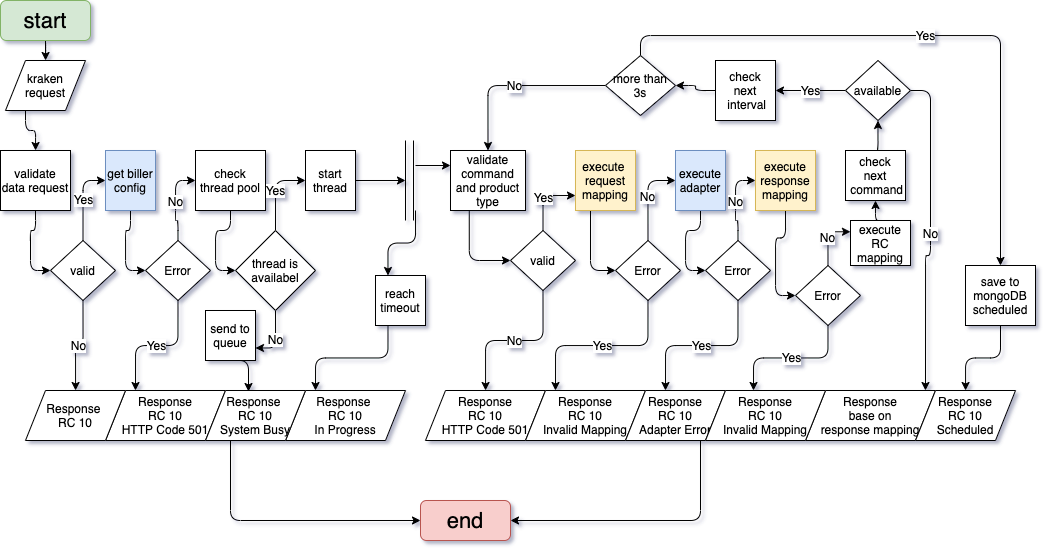

The diagram above was exported from draw.io. Its source (the exported page's mxGraphModel, read from the mxfile embedded in the PNG):
<mxGraphModel dx="1261" dy="712" grid="1" gridSize="10" guides="1" tooltips="1" connect="1" arrows="1" fold="1" page="1" pageScale="1" pageWidth="850" pageHeight="1100" math="0" shadow="0">
  <root>
    <mxCell id="0" />
    <mxCell id="1" parent="0" />
    <mxCell id="2" style="edgeStyle=orthogonalEdgeStyle;rounded=1;orthogonalLoop=1;jettySize=auto;html=1;exitX=0.5;exitY=1;exitDx=0;exitDy=0;startArrow=none;startFill=0;fontSize=12;" edge="1" source="3" target="5" parent="1">
      <mxGeometry relative="1" as="geometry" />
    </mxCell>
    <mxCell id="3" value="start" style="rounded=1;whiteSpace=wrap;html=1;fontSize=22;fillColor=#d5e8d4;strokeColor=#82b366;" vertex="1" parent="1">
      <mxGeometry x="15" y="10" width="90" height="40" as="geometry" />
    </mxCell>
    <mxCell id="4" style="edgeStyle=orthogonalEdgeStyle;rounded=1;orthogonalLoop=1;jettySize=auto;html=1;exitX=0.25;exitY=1;exitDx=0;exitDy=0;startArrow=none;startFill=0;fontSize=12;" edge="1" source="5" target="26" parent="1">
      <mxGeometry relative="1" as="geometry" />
    </mxCell>
    <mxCell id="5" value="kraken request" style="shape=parallelogram;perimeter=parallelogramPerimeter;whiteSpace=wrap;html=1;fixedSize=1;rounded=0;fontSize=12;" vertex="1" parent="1">
      <mxGeometry x="20" y="70" width="80" height="50" as="geometry" />
    </mxCell>
    <mxCell id="6" style="edgeStyle=orthogonalEdgeStyle;rounded=1;orthogonalLoop=1;jettySize=auto;html=1;exitX=0.5;exitY=1;exitDx=0;exitDy=0;entryX=0;entryY=0.5;entryDx=0;entryDy=0;startArrow=none;startFill=0;fontSize=12;" edge="1" source="7" target="10" parent="1">
      <mxGeometry relative="1" as="geometry" />
    </mxCell>
    <mxCell id="7" value="get biller config" style="rounded=0;whiteSpace=wrap;html=1;fontSize=12;fillColor=#dae8fc;strokeColor=#6c8ebf;" vertex="1" parent="1">
      <mxGeometry x="120" y="160" width="50" height="60" as="geometry" />
    </mxCell>
    <mxCell id="8" value="Yes" style="edgeStyle=orthogonalEdgeStyle;rounded=1;orthogonalLoop=1;jettySize=auto;html=1;exitX=0.5;exitY=1;exitDx=0;exitDy=0;entryX=0.25;entryY=0;entryDx=0;entryDy=0;startArrow=none;startFill=0;fontSize=12;" edge="1" source="10" target="11" parent="1">
      <mxGeometry relative="1" as="geometry" />
    </mxCell>
    <mxCell id="9" value="No" style="edgeStyle=orthogonalEdgeStyle;rounded=1;orthogonalLoop=1;jettySize=auto;html=1;exitX=0.5;exitY=0;exitDx=0;exitDy=0;entryX=0;entryY=0.5;entryDx=0;entryDy=0;startArrow=none;startFill=0;fontSize=12;" edge="1" source="10" target="28" parent="1">
      <mxGeometry relative="1" as="geometry" />
    </mxCell>
    <mxCell id="10" value="Error" style="rhombus;whiteSpace=wrap;html=1;rounded=0;fontSize=12;" vertex="1" parent="1">
      <mxGeometry x="160" y="250" width="65" height="60" as="geometry" />
    </mxCell>
    <mxCell id="11" value="Response&lt;br&gt;RC 10&lt;br&gt;HTTP Code 501" style="shape=parallelogram;perimeter=parallelogramPerimeter;whiteSpace=wrap;html=1;fixedSize=1;rounded=0;fontSize=12;" vertex="1" parent="1">
      <mxGeometry x="120" y="400" width="120" height="50" as="geometry" />
    </mxCell>
    <mxCell id="12" style="edgeStyle=orthogonalEdgeStyle;rounded=1;orthogonalLoop=1;jettySize=auto;html=1;exitX=0;exitY=0.25;exitDx=0;exitDy=0;startArrow=classic;startFill=1;endArrow=none;endFill=0;fontSize=12;" edge="1" source="14" parent="1">
      <mxGeometry relative="1" as="geometry">
        <mxPoint x="430" y="175" as="targetPoint" />
      </mxGeometry>
    </mxCell>
    <mxCell id="13" style="edgeStyle=orthogonalEdgeStyle;rounded=1;orthogonalLoop=1;jettySize=auto;html=1;exitX=0.25;exitY=1;exitDx=0;exitDy=0;entryX=0;entryY=0.5;entryDx=0;entryDy=0;startArrow=none;startFill=0;endArrow=classic;endFill=1;fontSize=12;" edge="1" source="14" target="44" parent="1">
      <mxGeometry relative="1" as="geometry" />
    </mxCell>
    <mxCell id="14" value="validate command and product type" style="rounded=0;whiteSpace=wrap;html=1;fontSize=12;" vertex="1" parent="1">
      <mxGeometry x="465" y="160" width="75" height="60" as="geometry" />
    </mxCell>
    <mxCell id="15" value="Yes" style="edgeStyle=orthogonalEdgeStyle;rounded=1;orthogonalLoop=1;jettySize=auto;html=1;exitX=0.5;exitY=0;exitDx=0;exitDy=0;entryX=0;entryY=0.5;entryDx=0;entryDy=0;startArrow=none;startFill=0;fontSize=12;" edge="1" source="17" target="38" parent="1">
      <mxGeometry relative="1" as="geometry" />
    </mxCell>
    <mxCell id="16" value="No" style="edgeStyle=orthogonalEdgeStyle;rounded=1;orthogonalLoop=1;jettySize=auto;html=1;exitX=0.5;exitY=1;exitDx=0;exitDy=0;entryX=1;entryY=0.75;entryDx=0;entryDy=0;startArrow=none;startFill=0;endArrow=classic;endFill=1;fontSize=12;" edge="1" source="17" target="36" parent="1">
      <mxGeometry relative="1" as="geometry" />
    </mxCell>
    <mxCell id="17" value="thread is availabel" style="rhombus;whiteSpace=wrap;html=1;rounded=0;fontSize=12;" vertex="1" parent="1">
      <mxGeometry x="250" y="240" width="80" height="80" as="geometry" />
    </mxCell>
    <mxCell id="18" style="edgeStyle=orthogonalEdgeStyle;rounded=1;orthogonalLoop=1;jettySize=auto;html=1;exitX=0.25;exitY=1;exitDx=0;exitDy=0;entryX=0;entryY=0.5;entryDx=0;entryDy=0;startArrow=none;startFill=0;endArrow=classic;endFill=1;fontSize=12;" edge="1" source="19" target="47" parent="1">
      <mxGeometry relative="1" as="geometry" />
    </mxCell>
    <mxCell id="19" value="execute &lt;br&gt;request mapping" style="rounded=0;whiteSpace=wrap;html=1;fontSize=12;fillColor=#fff2cc;strokeColor=#d6b656;" vertex="1" parent="1">
      <mxGeometry x="590" y="160" width="60" height="60" as="geometry" />
    </mxCell>
    <mxCell id="20" style="edgeStyle=orthogonalEdgeStyle;rounded=1;orthogonalLoop=1;jettySize=auto;html=1;exitX=0.5;exitY=1;exitDx=0;exitDy=0;entryX=0;entryY=0.5;entryDx=0;entryDy=0;startArrow=none;startFill=0;endArrow=classic;endFill=1;fontSize=12;" edge="1" source="21" target="54" parent="1">
      <mxGeometry relative="1" as="geometry" />
    </mxCell>
    <mxCell id="21" value="execute adapter" style="rounded=0;whiteSpace=wrap;html=1;fontSize=12;fillColor=#dae8fc;strokeColor=#6c8ebf;" vertex="1" parent="1">
      <mxGeometry x="690" y="160" width="50" height="60" as="geometry" />
    </mxCell>
    <mxCell id="22" value="Response&lt;br&gt;base on&lt;br&gt;response mapping" style="shape=parallelogram;perimeter=parallelogramPerimeter;whiteSpace=wrap;html=1;fixedSize=1;rounded=0;fontSize=12;" vertex="1" parent="1">
      <mxGeometry x="820" y="400" width="130" height="50" as="geometry" />
    </mxCell>
    <mxCell id="23" value="" style="shape=link;html=1;startArrow=classic;startFill=1;fontSize=12;width=8;" edge="1" parent="1">
      <mxGeometry width="100" relative="1" as="geometry">
        <mxPoint x="424" y="150" as="sourcePoint" />
        <mxPoint x="424" y="230" as="targetPoint" />
      </mxGeometry>
    </mxCell>
    <mxCell id="24" value="Response &lt;br&gt;RC 10&lt;br&gt;In Progress" style="shape=parallelogram;perimeter=parallelogramPerimeter;whiteSpace=wrap;html=1;fixedSize=1;rounded=0;fontSize=12;" vertex="1" parent="1">
      <mxGeometry x="300" y="400" width="120" height="50" as="geometry" />
    </mxCell>
    <mxCell id="25" style="edgeStyle=orthogonalEdgeStyle;rounded=1;orthogonalLoop=1;jettySize=auto;html=1;exitX=0.5;exitY=1;exitDx=0;exitDy=0;entryX=0;entryY=0.5;entryDx=0;entryDy=0;startArrow=none;startFill=0;fontSize=12;" edge="1" source="26" target="32" parent="1">
      <mxGeometry relative="1" as="geometry" />
    </mxCell>
    <mxCell id="26" value="validate data request" style="rounded=0;whiteSpace=wrap;html=1;fontSize=12;" vertex="1" parent="1">
      <mxGeometry x="15" y="160" width="70" height="60" as="geometry" />
    </mxCell>
    <mxCell id="27" style="edgeStyle=orthogonalEdgeStyle;rounded=1;orthogonalLoop=1;jettySize=auto;html=1;exitX=0.5;exitY=1;exitDx=0;exitDy=0;entryX=0;entryY=0.5;entryDx=0;entryDy=0;startArrow=none;startFill=0;fontSize=12;" edge="1" source="28" target="17" parent="1">
      <mxGeometry relative="1" as="geometry" />
    </mxCell>
    <mxCell id="28" value="check thread pool" style="rounded=0;whiteSpace=wrap;html=1;fontSize=12;" vertex="1" parent="1">
      <mxGeometry x="210" y="160" width="70" height="60" as="geometry" />
    </mxCell>
    <mxCell id="29" value="Response &lt;br&gt;RC 10" style="shape=parallelogram;perimeter=parallelogramPerimeter;whiteSpace=wrap;html=1;fixedSize=1;rounded=0;fontSize=12;" vertex="1" parent="1">
      <mxGeometry x="40" y="400" width="100" height="50" as="geometry" />
    </mxCell>
    <mxCell id="30" value="No" style="edgeStyle=orthogonalEdgeStyle;rounded=1;orthogonalLoop=1;jettySize=auto;html=1;exitX=0.5;exitY=1;exitDx=0;exitDy=0;startArrow=none;startFill=0;fontSize=12;" edge="1" source="32" target="29" parent="1">
      <mxGeometry relative="1" as="geometry" />
    </mxCell>
    <mxCell id="31" value="Yes" style="edgeStyle=orthogonalEdgeStyle;rounded=1;orthogonalLoop=1;jettySize=auto;html=1;exitX=0.5;exitY=0;exitDx=0;exitDy=0;entryX=0;entryY=0.5;entryDx=0;entryDy=0;startArrow=none;startFill=0;fontSize=12;" edge="1" source="32" target="7" parent="1">
      <mxGeometry relative="1" as="geometry" />
    </mxCell>
    <mxCell id="32" value="valid" style="rhombus;whiteSpace=wrap;html=1;rounded=0;fontSize=12;" vertex="1" parent="1">
      <mxGeometry x="65" y="250" width="65" height="60" as="geometry" />
    </mxCell>
    <mxCell id="33" style="edgeStyle=orthogonalEdgeStyle;rounded=1;orthogonalLoop=1;jettySize=auto;html=1;exitX=0.25;exitY=1;exitDx=0;exitDy=0;entryX=0;entryY=0.5;entryDx=0;entryDy=0;startArrow=none;startFill=0;endArrow=classic;endFill=1;fontSize=12;" edge="1" source="34" target="63" parent="1">
      <mxGeometry relative="1" as="geometry" />
    </mxCell>
    <mxCell id="34" value="Response &lt;br&gt;RC 10&lt;br&gt;System Busy" style="shape=parallelogram;perimeter=parallelogramPerimeter;whiteSpace=wrap;html=1;fixedSize=1;rounded=0;fontSize=12;" vertex="1" parent="1">
      <mxGeometry x="220" y="400" width="100" height="50" as="geometry" />
    </mxCell>
    <mxCell id="35" style="edgeStyle=orthogonalEdgeStyle;rounded=1;orthogonalLoop=1;jettySize=auto;html=1;exitX=0.5;exitY=1;exitDx=0;exitDy=0;entryX=0.43;entryY=0.02;entryDx=0;entryDy=0;entryPerimeter=0;startArrow=none;startFill=0;endArrow=classic;endFill=1;fontSize=12;" edge="1" source="36" target="34" parent="1">
      <mxGeometry relative="1" as="geometry" />
    </mxCell>
    <mxCell id="36" value="send to queue" style="rounded=0;whiteSpace=wrap;html=1;fontSize=12;" vertex="1" parent="1">
      <mxGeometry x="220" y="320" width="50" height="50" as="geometry" />
    </mxCell>
    <mxCell id="37" style="edgeStyle=orthogonalEdgeStyle;rounded=1;orthogonalLoop=1;jettySize=auto;html=1;exitX=1;exitY=0.5;exitDx=0;exitDy=0;startArrow=none;startFill=0;endArrow=classic;endFill=1;fontSize=12;" edge="1" source="38" parent="1">
      <mxGeometry relative="1" as="geometry">
        <mxPoint x="420" y="190" as="targetPoint" />
      </mxGeometry>
    </mxCell>
    <mxCell id="38" value="start thread" style="rounded=0;whiteSpace=wrap;html=1;fontSize=12;" vertex="1" parent="1">
      <mxGeometry x="320" y="160" width="50" height="60" as="geometry" />
    </mxCell>
    <mxCell id="39" style="edgeStyle=orthogonalEdgeStyle;rounded=1;orthogonalLoop=1;jettySize=auto;html=1;exitX=0.25;exitY=0;exitDx=0;exitDy=0;startArrow=classic;startFill=1;fontSize=12;endArrow=none;endFill=0;" edge="1" source="41" parent="1">
      <mxGeometry relative="1" as="geometry">
        <mxPoint x="430" y="220" as="targetPoint" />
      </mxGeometry>
    </mxCell>
    <mxCell id="40" style="edgeStyle=orthogonalEdgeStyle;rounded=1;orthogonalLoop=1;jettySize=auto;html=1;exitX=0.25;exitY=1;exitDx=0;exitDy=0;entryX=0.25;entryY=0;entryDx=0;entryDy=0;startArrow=none;startFill=0;endArrow=classic;endFill=1;fontSize=12;" edge="1" source="41" target="24" parent="1">
      <mxGeometry relative="1" as="geometry" />
    </mxCell>
    <mxCell id="41" value="reach timeout" style="rounded=0;whiteSpace=wrap;html=1;fontSize=12;" vertex="1" parent="1">
      <mxGeometry x="390" y="285" width="50" height="50" as="geometry" />
    </mxCell>
    <mxCell id="42" value="No" style="edgeStyle=orthogonalEdgeStyle;rounded=1;orthogonalLoop=1;jettySize=auto;html=1;exitX=0.5;exitY=1;exitDx=0;exitDy=0;startArrow=none;startFill=0;endArrow=classic;endFill=1;fontSize=12;" edge="1" source="44" target="48" parent="1">
      <mxGeometry relative="1" as="geometry" />
    </mxCell>
    <mxCell id="43" value="Yes" style="edgeStyle=orthogonalEdgeStyle;rounded=1;orthogonalLoop=1;jettySize=auto;html=1;exitX=0.5;exitY=0;exitDx=0;exitDy=0;entryX=0;entryY=0.75;entryDx=0;entryDy=0;startArrow=none;startFill=0;endArrow=classic;endFill=1;fontSize=12;" edge="1" source="44" target="19" parent="1">
      <mxGeometry relative="1" as="geometry" />
    </mxCell>
    <mxCell id="44" value="valid" style="rhombus;whiteSpace=wrap;html=1;rounded=0;fontSize=12;" vertex="1" parent="1">
      <mxGeometry x="525" y="240" width="65" height="60" as="geometry" />
    </mxCell>
    <mxCell id="45" value="No" style="edgeStyle=orthogonalEdgeStyle;rounded=1;orthogonalLoop=1;jettySize=auto;html=1;exitX=0.5;exitY=0;exitDx=0;exitDy=0;entryX=0;entryY=0.5;entryDx=0;entryDy=0;startArrow=none;startFill=0;endArrow=classic;endFill=1;fontSize=12;" edge="1" source="47" target="21" parent="1">
      <mxGeometry relative="1" as="geometry" />
    </mxCell>
    <mxCell id="46" value="Yes" style="edgeStyle=orthogonalEdgeStyle;rounded=1;orthogonalLoop=1;jettySize=auto;html=1;exitX=0.5;exitY=1;exitDx=0;exitDy=0;entryX=0.25;entryY=0;entryDx=0;entryDy=0;startArrow=none;startFill=0;endArrow=classic;endFill=1;fontSize=12;" edge="1" source="47" target="49" parent="1">
      <mxGeometry relative="1" as="geometry" />
    </mxCell>
    <mxCell id="47" value="Error" style="rhombus;whiteSpace=wrap;html=1;rounded=0;fontSize=12;" vertex="1" parent="1">
      <mxGeometry x="630" y="250" width="65" height="60" as="geometry" />
    </mxCell>
    <mxCell id="48" value="Response&lt;br&gt;RC 10&lt;br&gt;HTTP Code 501" style="shape=parallelogram;perimeter=parallelogramPerimeter;whiteSpace=wrap;html=1;fixedSize=1;rounded=0;fontSize=12;" vertex="1" parent="1">
      <mxGeometry x="440" y="400" width="120" height="50" as="geometry" />
    </mxCell>
    <mxCell id="49" value="Response&lt;br&gt;RC 10&lt;br&gt;Invalid Mapping" style="shape=parallelogram;perimeter=parallelogramPerimeter;whiteSpace=wrap;html=1;fixedSize=1;rounded=0;fontSize=12;" vertex="1" parent="1">
      <mxGeometry x="540" y="400" width="120" height="50" as="geometry" />
    </mxCell>
    <mxCell id="50" style="edgeStyle=orthogonalEdgeStyle;rounded=1;orthogonalLoop=1;jettySize=auto;html=1;exitX=0.5;exitY=1;exitDx=0;exitDy=0;entryX=0;entryY=0.5;entryDx=0;entryDy=0;startArrow=none;startFill=0;endArrow=classic;endFill=1;fontSize=12;" edge="1" source="51" target="57" parent="1">
      <mxGeometry relative="1" as="geometry" />
    </mxCell>
    <mxCell id="51" value="execute&lt;br&gt;response&lt;br&gt;mapping" style="rounded=0;whiteSpace=wrap;html=1;fontSize=12;fillColor=#fff2cc;strokeColor=#d6b656;" vertex="1" parent="1">
      <mxGeometry x="770" y="160" width="60" height="60" as="geometry" />
    </mxCell>
    <mxCell id="52" value="No" style="edgeStyle=orthogonalEdgeStyle;rounded=1;orthogonalLoop=1;jettySize=auto;html=1;exitX=0.5;exitY=0;exitDx=0;exitDy=0;entryX=0;entryY=0.5;entryDx=0;entryDy=0;startArrow=none;startFill=0;endArrow=classic;endFill=1;fontSize=12;" edge="1" source="54" target="51" parent="1">
      <mxGeometry relative="1" as="geometry" />
    </mxCell>
    <mxCell id="53" value="Yes" style="edgeStyle=orthogonalEdgeStyle;rounded=1;orthogonalLoop=1;jettySize=auto;html=1;exitX=0.5;exitY=1;exitDx=0;exitDy=0;entryX=0.4;entryY=0;entryDx=0;entryDy=0;entryPerimeter=0;startArrow=none;startFill=0;endArrow=classic;endFill=1;fontSize=12;" edge="1" source="54" target="59" parent="1">
      <mxGeometry relative="1" as="geometry" />
    </mxCell>
    <mxCell id="54" value="Error" style="rhombus;whiteSpace=wrap;html=1;rounded=0;fontSize=12;" vertex="1" parent="1">
      <mxGeometry x="720" y="250" width="65" height="60" as="geometry" />
    </mxCell>
    <mxCell id="55" value="Yes" style="edgeStyle=orthogonalEdgeStyle;rounded=1;orthogonalLoop=1;jettySize=auto;html=1;exitX=0.5;exitY=1;exitDx=0;exitDy=0;entryX=0.4;entryY=0;entryDx=0;entryDy=0;entryPerimeter=0;startArrow=none;startFill=0;endArrow=classic;endFill=1;fontSize=12;" edge="1" source="57" target="62" parent="1">
      <mxGeometry relative="1" as="geometry" />
    </mxCell>
    <mxCell id="56" value="No" style="edgeStyle=orthogonalEdgeStyle;rounded=1;orthogonalLoop=1;jettySize=auto;html=1;exitX=0.5;exitY=0;exitDx=0;exitDy=0;entryX=0;entryY=0.25;entryDx=0;entryDy=0;startArrow=none;startFill=0;endArrow=classic;endFill=1;fontSize=12;" edge="1" source="57" target="61" parent="1">
      <mxGeometry relative="1" as="geometry" />
    </mxCell>
    <mxCell id="57" value="Error" style="rhombus;whiteSpace=wrap;html=1;rounded=0;fontSize=12;" vertex="1" parent="1">
      <mxGeometry x="810" y="275" width="65" height="60" as="geometry" />
    </mxCell>
    <mxCell id="58" style="edgeStyle=orthogonalEdgeStyle;rounded=1;orthogonalLoop=1;jettySize=auto;html=1;exitX=0.75;exitY=1;exitDx=0;exitDy=0;entryX=1;entryY=0.5;entryDx=0;entryDy=0;startArrow=none;startFill=0;endArrow=classic;endFill=1;fontSize=12;" edge="1" source="59" target="63" parent="1">
      <mxGeometry relative="1" as="geometry" />
    </mxCell>
    <mxCell id="59" value="Response&lt;br&gt;RC 10&lt;br&gt;Adapter Error" style="shape=parallelogram;perimeter=parallelogramPerimeter;whiteSpace=wrap;html=1;fixedSize=1;rounded=0;fontSize=12;" vertex="1" parent="1">
      <mxGeometry x="640" y="400" width="100" height="50" as="geometry" />
    </mxCell>
    <mxCell id="60" style="edgeStyle=orthogonalEdgeStyle;rounded=1;orthogonalLoop=1;jettySize=auto;html=1;exitX=0.5;exitY=0;exitDx=0;exitDy=0;entryX=0.5;entryY=1;entryDx=0;entryDy=0;startArrow=none;startFill=0;endArrow=classic;endFill=1;fontSize=12;" edge="1" source="61" target="65" parent="1">
      <mxGeometry relative="1" as="geometry" />
    </mxCell>
    <mxCell id="61" value="execute&lt;br&gt;RC&lt;br&gt;mapping" style="rounded=0;whiteSpace=wrap;html=1;fontSize=12;" vertex="1" parent="1">
      <mxGeometry x="865" y="230" width="60" height="45" as="geometry" />
    </mxCell>
    <mxCell id="62" value="Response&lt;br&gt;RC 10&lt;br&gt;Invalid Mapping" style="shape=parallelogram;perimeter=parallelogramPerimeter;whiteSpace=wrap;html=1;fixedSize=1;rounded=0;fontSize=12;" vertex="1" parent="1">
      <mxGeometry x="720" y="400" width="120" height="50" as="geometry" />
    </mxCell>
    <mxCell id="63" value="end" style="rounded=1;whiteSpace=wrap;html=1;fontSize=22;fillColor=#f8cecc;strokeColor=#b85450;" vertex="1" parent="1">
      <mxGeometry x="435" y="510" width="90" height="40" as="geometry" />
    </mxCell>
    <mxCell id="64" style="edgeStyle=orthogonalEdgeStyle;rounded=1;orthogonalLoop=1;jettySize=auto;html=1;exitX=0.5;exitY=0;exitDx=0;exitDy=0;entryX=0.5;entryY=1;entryDx=0;entryDy=0;startArrow=none;startFill=0;endArrow=classic;endFill=1;fontSize=12;" edge="1" source="65" target="68" parent="1">
      <mxGeometry relative="1" as="geometry" />
    </mxCell>
    <mxCell id="65" value="check&lt;br&gt;next&lt;br&gt;&amp;nbsp;command" style="rounded=0;whiteSpace=wrap;html=1;fontSize=12;" vertex="1" parent="1">
      <mxGeometry x="860" y="160" width="60" height="50" as="geometry" />
    </mxCell>
    <mxCell id="66" value="Yes" style="edgeStyle=orthogonalEdgeStyle;rounded=1;orthogonalLoop=1;jettySize=auto;html=1;exitX=0;exitY=0.5;exitDx=0;exitDy=0;entryX=1;entryY=0.5;entryDx=0;entryDy=0;startArrow=none;startFill=0;endArrow=classic;endFill=1;fontSize=12;" edge="1" source="68" target="73" parent="1">
      <mxGeometry relative="1" as="geometry" />
    </mxCell>
    <mxCell id="67" value="No" style="edgeStyle=orthogonalEdgeStyle;rounded=1;orthogonalLoop=1;jettySize=auto;html=1;exitX=1;exitY=0.5;exitDx=0;exitDy=0;entryX=0.923;entryY=0;entryDx=0;entryDy=0;entryPerimeter=0;startArrow=none;startFill=0;endArrow=classic;endFill=1;fontSize=12;" edge="1" source="68" target="22" parent="1">
      <mxGeometry relative="1" as="geometry" />
    </mxCell>
    <mxCell id="68" value="available" style="rhombus;whiteSpace=wrap;html=1;rounded=0;fontSize=12;" vertex="1" parent="1">
      <mxGeometry x="860" y="70" width="65" height="60" as="geometry" />
    </mxCell>
    <mxCell id="69" value="No" style="edgeStyle=orthogonalEdgeStyle;rounded=1;orthogonalLoop=1;jettySize=auto;html=1;exitX=0;exitY=0.5;exitDx=0;exitDy=0;entryX=0.5;entryY=0;entryDx=0;entryDy=0;startArrow=none;startFill=0;endArrow=classic;endFill=1;fontSize=12;" edge="1" source="71" target="14" parent="1">
      <mxGeometry relative="1" as="geometry" />
    </mxCell>
    <mxCell id="70" value="Yes" style="edgeStyle=orthogonalEdgeStyle;rounded=1;orthogonalLoop=1;jettySize=auto;html=1;exitX=0.5;exitY=0;exitDx=0;exitDy=0;entryX=0.5;entryY=0;entryDx=0;entryDy=0;startArrow=none;startFill=0;endArrow=classic;endFill=1;fontSize=12;" edge="1" source="71" target="75" parent="1">
      <mxGeometry relative="1" as="geometry" />
    </mxCell>
    <mxCell id="71" value="more than 3s" style="rhombus;whiteSpace=wrap;html=1;rounded=0;fontSize=12;" vertex="1" parent="1">
      <mxGeometry x="620" y="65" width="70" height="60" as="geometry" />
    </mxCell>
    <mxCell id="72" style="edgeStyle=orthogonalEdgeStyle;rounded=1;orthogonalLoop=1;jettySize=auto;html=1;exitX=0;exitY=0.5;exitDx=0;exitDy=0;entryX=1;entryY=0.5;entryDx=0;entryDy=0;startArrow=none;startFill=0;endArrow=classic;endFill=1;fontSize=12;" edge="1" source="73" target="71" parent="1">
      <mxGeometry relative="1" as="geometry" />
    </mxCell>
    <mxCell id="73" value="check&lt;br&gt;next&lt;br&gt;&amp;nbsp;interval" style="rounded=0;whiteSpace=wrap;html=1;fontSize=12;" vertex="1" parent="1">
      <mxGeometry x="730" y="70" width="60" height="60" as="geometry" />
    </mxCell>
    <mxCell id="74" style="edgeStyle=orthogonalEdgeStyle;rounded=1;orthogonalLoop=1;jettySize=auto;html=1;exitX=0.5;exitY=1;exitDx=0;exitDy=0;startArrow=none;startFill=0;endArrow=classic;endFill=1;fontSize=12;" edge="1" source="75" target="76" parent="1">
      <mxGeometry relative="1" as="geometry" />
    </mxCell>
    <mxCell id="75" value="save to mongoDB&lt;br&gt;scheduled" style="rounded=0;whiteSpace=wrap;html=1;fontSize=12;" vertex="1" parent="1">
      <mxGeometry x="980" y="275" width="70" height="60" as="geometry" />
    </mxCell>
    <mxCell id="76" value="Response&lt;br&gt;RC 10&lt;br&gt;Scheduled" style="shape=parallelogram;perimeter=parallelogramPerimeter;whiteSpace=wrap;html=1;fixedSize=1;rounded=0;fontSize=12;" vertex="1" parent="1">
      <mxGeometry x="930" y="400" width="100" height="50" as="geometry" />
    </mxCell>
  </root>
</mxGraphModel>